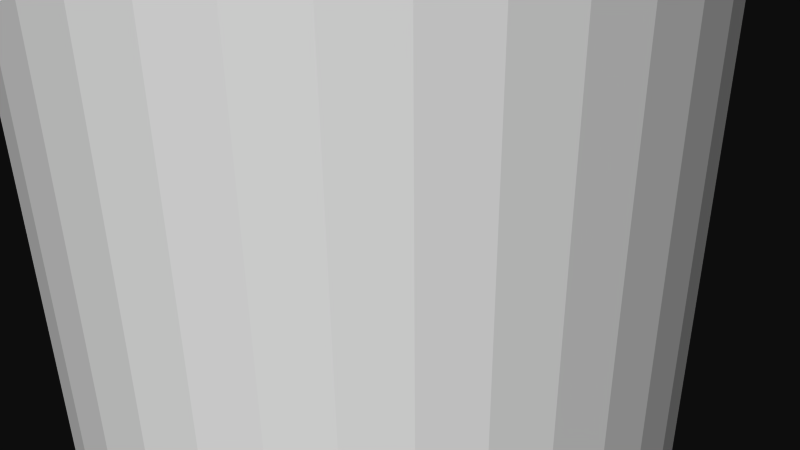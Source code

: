 # Source: 12273.blend  (saved by Blender 2.72.0; exported with 4.5.12 LTS)
import bpy
from mathutils import Matrix  # noqa: F401  (used for matrix-valued properties, if any)

bpy.ops.wm.read_factory_settings(use_empty=True)
scene = bpy.context.scene
scene.name = 'Scene'

# ---- collections
col_collection_1 = bpy.data.collections.new('Collection 1'); scene.collection.children.link(col_collection_1)

# ---- materials (node trees are filled in below, after node groups)
mat_material = bpy.data.materials.new('Material')
mat_material.alpha_threshold = 0.0
mat_material.use_transparent_shadow = False
mat_material.diffuse_color = (1.0, 1.0, 1.0, 1.0)
mat_material.specular_color = (0.902, 0.902, 0.902)
mat_material.roughness = 0.5

# ---- material node trees

# ---- world
world_world = bpy.data.worlds.new('World'); scene.world = world_world
world_world.color = (0.05088, 0.05088, 0.05088)
world_world.use_sun_shadow = False
world_world.sun_shadow_jitter_overblur = 0.0
world_world.cycles.sampling_method = 'MANUAL'
world_world.cycles.sample_map_resolution = 256

# ---- cameras
cam_camera = bpy.data.cameras.new('Camera')
cam_camera.clip_end = 100.0
cam_camera.lens = 35.0
cam_camera.sensor_width = 32.0
cam_camera.sensor_height = 18.0
cam_camera.ortho_scale = 7.314
cam_camera.dof.focus_distance = 0.0
cam_camera.dof.aperture_fstop = 128.0

# ---- meshes
me_rob_12273 = bpy.data.meshes.new('ROB-12273')
me_rob_12273.from_pydata([(0.3366, 127.0, 3.954), (-0.3366, -127.0, 3.954), (0.3366, -127.0, 3.954), (1.0, -127.0, 3.841), (1.0, 127.0, 3.841), (1.635, -127.0, 3.616), (1.635, 127.0, 3.616), (2.222, -127.0, 3.288), (2.222, 127.0, 3.288), (2.746, -127.0, 2.865), (2.746, 127.0, 2.865), (3.191, -127.0, 2.36), (3.191, 127.0, 2.36), (3.544, -127.0, 1.787), (3.544, 127.0, 1.787), (3.795, -127.0, 1.162), (3.795, 127.0, 1.162), (3.937, -127.0, 0.5041), (3.937, 127.0, 0.5041), (3.965, -127.0, -0.1684), (3.965, 127.0, -0.1684), (3.88, -127.0, -0.8361), (3.88, 127.0, -0.8361), (3.683, -127.0, -1.48), (3.683, 127.0, -1.48), (3.38, -127.0, -2.081), (3.38, 127.0, -2.081), (2.979, -127.0, -2.622), (2.979, 127.0, -2.622), (2.493, -127.0, -3.088), (2.493, 127.0, -3.088), (1.936, -127.0, -3.465), (1.936, 127.0, -3.465), (1.322, -127.0, -3.742), (1.322, 127.0, -3.742), (0.6707, -127.0, -3.912), (0.6707, 127.0, -3.912), (0.0, -127.0, -3.969), (0.0, 127.0, -3.969), (-0.6707, -127.0, -3.912), (-0.6707, 127.0, -3.912), (-1.322, -127.0, -3.742), (-1.322, 127.0, -3.742), (-1.936, -127.0, -3.465), (-1.936, 127.0, -3.465), (-2.493, -127.0, -3.088), (-2.493, 127.0, -3.088), (-2.979, -127.0, -2.622), (-2.979, 127.0, -2.622), (-3.38, -127.0, -2.081), (-3.38, 127.0, -2.081), (-3.683, -127.0, -1.48), (-3.683, 127.0, -1.48), (-3.88, -127.0, -0.8361), (-3.88, 127.0, -0.8361), (-3.965, -127.0, -0.1684), (-3.965, 127.0, -0.1684), (-3.937, -127.0, 0.5041), (-3.937, 127.0, 0.5041), (-3.795, -127.0, 1.162), (-3.795, 127.0, 1.162), (-3.544, -127.0, 1.787), (-3.544, 127.0, 1.787), (-3.191, -127.0, 2.36), (-3.191, 127.0, 2.36), (-2.746, -127.0, 2.865), (-2.746, 127.0, 2.865), (-2.222, -127.0, 3.288), (-2.222, 127.0, 3.288), (-1.635, -127.0, 3.616), (-1.635, 127.0, 3.616), (-1.0, -127.0, 3.841), (-1.0, 127.0, 3.841), (-0.3366, 127.0, 3.954)], [], [(69, 70, 68, 67), (25, 26, 24, 23), (53, 54, 52, 51), (39, 40, 38, 37), (11, 12, 10, 9), (51, 52, 50, 49), (19, 20, 18, 17), (13, 14, 12, 11), (41, 42, 40, 39), (45, 46, 44, 43), (57, 58, 56, 55), (47, 48, 46, 45), (29, 30, 28, 27), (7, 8, 6, 5), (23, 24, 22, 21), (43, 44, 42, 41), (3, 4, 0, 2), (67, 68, 66, 65), (49, 50, 48, 47), (59, 60, 58, 57), (35, 36, 34, 33), (17, 18, 16, 15), (1, 73, 72, 71), (71, 72, 70, 69), (61, 62, 60, 59), (73, 1, 2, 0), (55, 56, 54, 53), (21, 22, 20, 19), (15, 16, 14, 13), (65, 66, 64, 63), (5, 6, 4, 3), (33, 34, 32, 31), (37, 38, 36, 35), (9, 10, 8, 7), (63, 64, 62, 61), (31, 32, 30, 29), (27, 28, 26, 25), (13, 11, 9, 7, 5, 3, 2, 1, 71, 69, 67, 65, 63, 61, 59, 57, 55, 53, 51, 49, 47, 45, 43, 41, 39, 37, 35, 33, 31, 29, 27, 25, 23, 21, 19, 17, 15), (68, 70, 72, 73, 0, 4, 6, 8, 10, 12, 14, 16, 18, 20, 22, 24, 26, 28, 30, 32, 34, 36, 38, 40, 42, 44, 46, 48, 50, 52, 54, 56, 58, 60, 62, 64, 66)])
me_rob_12273.materials.append(mat_material)
me_rob_12273.use_remesh_preserve_volume = False
me_rob_12273.use_remesh_preserve_attributes = False
me_rob_12273.use_mirror_vertex_groups = False
me_rob_12273.update()

# ---- objects
ob_rob_12273 = bpy.data.objects.new('ROB-12273', me_rob_12273)
ob_camera = bpy.data.objects.new('Camera', cam_camera)

# ---- transforms, parenting, visibility, modifiers, constraints
ob_rob_12273.location = (0.0, 0.0, 0.0)
ob_rob_12273.rotation_euler = (1.571, -0.0, 0.0)
ob_rob_12273.lineart.crease_threshold = 0.0
ob_camera.location = (7.481, -6.508, 5.344)
ob_camera.rotation_euler = (1.109, 0.01082, 0.8149)
ob_camera.lock_rotations_4d = False
ob_camera.empty_display_type = 'ARROWS'
ob_camera.color = (0.0, 0.0, 0.0, 0.0)
ob_camera.display_type = 'WIRE'
ob_camera.lineart.crease_threshold = 0.0

# ---- collection membership
col_collection_1.objects.link(ob_rob_12273)
col_collection_1.objects.link(ob_camera)

# ---- scene / render settings (as saved in the file)
scene.camera = ob_camera
scene.frame_start = 1; scene.frame_end = 250; scene.frame_set(1)
scene.render.engine = 'BLENDER_EEVEE_NEXT'
scene.render.resolution_percentage = 50
scene.render.dither_intensity = 0.0
scene.cycles.use_denoising = False
scene.cycles.samples = 10
scene.cycles.sampling_pattern = 'TABULATED_SOBOL'
scene.cycles.light_sampling_threshold = 0.0
scene.cycles.use_adaptive_sampling = False
scene.cycles.use_light_tree = False
scene.cycles.blur_glossy = 0.0
scene.cycles.pixel_filter_type = 'GAUSSIAN'
scene.cycles.sample_clamp_indirect = 0.0
scene.view_settings.view_transform = 'Raw'
bpy.context.view_layer.update()

# ---- added for rendering (the .blend has no usable light): sun
light_auto_sun = bpy.data.lights.new('AutoSun', 'SUN')
light_auto_sun.energy = 3.0
light_auto_sun.angle = 0.0523599
ob_auto_sun = bpy.data.objects.new('AutoSun', light_auto_sun)
scene.collection.objects.link(ob_auto_sun)
ob_auto_sun.rotation_euler = (0.872665, 0.174533, 0.523599)
bpy.context.view_layer.update()
